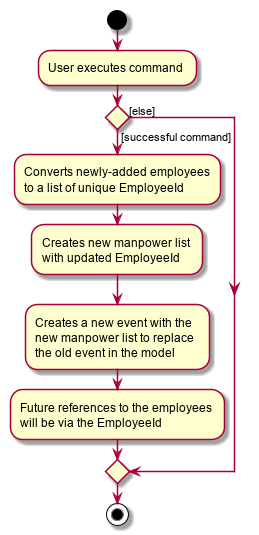

The diagram above was rendered by PlantUML. Its source (embedded in the PNG):
@startuml
start
:User executes command;


if () then ([successful command])
    :Converts newly-added employees 
    to a list of unique EmployeeId;
    :Creates new manpower list 
    with updated EmployeeId;
    :Creates a new event with the 
    new manpower list to replace 
    the old event in the model;

    :Future references to the employees
    will be via the EmployeeId;

else ([else])

endif
stop
@enduml